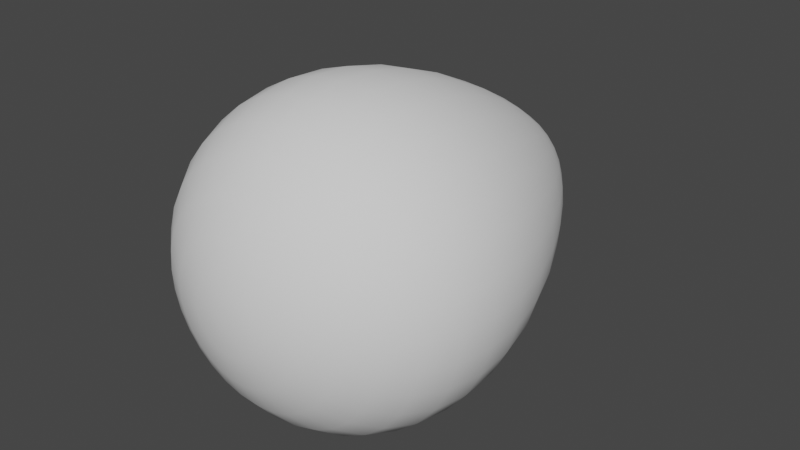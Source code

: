 # Source: Fire.blend  (saved by Blender 2.90.8; exported with 4.5.12 LTS)
import bpy
from mathutils import Matrix  # noqa: F401  (used for matrix-valued properties, if any)

bpy.ops.wm.read_factory_settings(use_empty=True)
scene = bpy.context.scene
scene.name = 'Scene'

# ---- collections
col_collection = bpy.data.collections.new('Collection'); scene.collection.children.link(col_collection)

# ---- world
world_world = bpy.data.worlds.new('World'); scene.world = world_world
world_world.use_nodes = True; world_world.node_tree.nodes.clear()
_N = world_world.node_tree.nodes; _L = world_world.node_tree.links
n0 = _N.new('ShaderNodeOutputWorld'); n0.name = 'World Output'; n0.location = (300, 300)
n1 = _N.new('ShaderNodeBackground'); n1.name = 'Background'; n1.location = (10, 300)
n1.inputs[0].default_value = (0.05088, 0.05088, 0.05088, 1.0)
_L.new(n1.outputs[0], n0.inputs[0])
n0.is_active_output = True
world_world.color = (0.05088, 0.05088, 0.05088)
world_world.use_sun_shadow = False
world_world.sun_shadow_jitter_overblur = 0.0

# ---- meshes
me_sphere = bpy.data.meshes.new('Sphere')
me_sphere.from_pydata([(-3.877e-08, 0.7376, -0.06472), (-3.692e-08, 0.6871, -0.13), (-3.386e-08, 0.6097, -0.1961), (-2.973e-08, 0.5113, -0.2623), (-2.486e-08, 0.3984, -0.326), (-1.972e-08, 0.2772, -0.3828), (-1.482e-08, 0.1534, -0.4273), (-1.054e-08, 0.03222, -0.4543), (-7.104e-09, -0.08209, -0.4602), (-1.013e-09, -0.4157, -0.2753), (0.01263, 0.7376, -0.06347), (0.02536, 0.6871, -0.1275), (0.03826, 0.6097, -0.1924), (0.05117, 0.5113, -0.2573), (0.0636, 0.3984, -0.3198), (0.07469, 0.2772, -0.3755), (0.08337, 0.1534, -0.4191), (0.08862, 0.03222, -0.4455), (0.08977, -0.08209, -0.4513), (0.08655, -0.1861, -0.4351), (0.07912, -0.2771, -0.3978), (0.06795, -0.3536, -0.3416), (0.05372, -0.4157, -0.2701), (0.03713, -0.4619, -0.1867), (0.01896, -0.4904, -0.09532), (0.02477, 0.7376, -0.05979), (0.04976, 0.6871, -0.1201), (0.07506, 0.6097, -0.1812), (0.1004, 0.5113, -0.2423), (0.1248, 0.3984, -0.3012), (0.1465, 0.2772, -0.3537), (0.1635, 0.1534, -0.3948), (0.1738, 0.03222, -0.4197), (0.1761, -0.08209, -0.4251), (0.1698, -0.1861, -0.4099), (0.1552, -0.2771, -0.3747), (0.1333, -0.3536, -0.3218), (0.1054, -0.4157, -0.2544), (0.07283, -0.4619, -0.1758), (0.03719, -0.4904, -0.08979), (0.03595, 0.7376, -0.05381), (0.07223, 0.6871, -0.1081), (0.109, 0.6097, -0.1631), (0.1457, 0.5113, -0.2181), (0.1811, 0.3984, -0.2711), (0.2127, 0.2772, -0.3183), (0.2374, 0.1534, -0.3553), (0.2524, 0.03222, -0.3777), (0.2556, -0.08209, -0.3826), (0.2465, -0.1861, -0.3689), (0.2253, -0.2771, -0.3372), (0.1935, -0.3536, -0.2896), (0.153, -0.4157, -0.2289), (0.1057, -0.4619, -0.1582), (0.05399, -0.4904, -0.08081), (0.04576, 0.7376, -0.04576), (0.09194, 0.6871, -0.09194), (0.1387, 0.6097, -0.1387), (0.1855, 0.5113, -0.1855), (0.2305, 0.3984, -0.2305), (0.2707, 0.2772, -0.2707), (0.3022, 0.1534, -0.3022), (0.3212, 0.03222, -0.3212), (0.3254, -0.08209, -0.3254), (0.3137, -0.1861, -0.3137), (0.2868, -0.2771, -0.2868), (0.2463, -0.3536, -0.2463), (0.1947, -0.4157, -0.1947), (0.1346, -0.4619, -0.1346), (0.06872, -0.4904, -0.06872), (0.05381, 0.7376, -0.03595), (0.1081, 0.6871, -0.07223), (0.1631, 0.6097, -0.109), (0.2181, 0.5113, -0.1457), (0.2711, 0.3984, -0.1811), (0.3183, 0.2772, -0.2127), (0.3553, 0.1534, -0.2374), (0.3777, 0.03222, -0.2524), (0.3826, -0.08209, -0.2556), (0.3689, -0.1861, -0.2465), (0.3372, -0.2771, -0.2253), (0.2896, -0.3536, -0.1935), (0.2289, -0.4157, -0.153), (0.1582, -0.4619, -0.1057), (0.08081, -0.4904, -0.05399), (0.05979, 0.7376, -0.02477), (0.1201, 0.6871, -0.04975), (0.1812, 0.6097, -0.07506), (0.2423, 0.5113, -0.1004), (0.3012, 0.3984, -0.1248), (0.3537, 0.2772, -0.1465), (0.3948, 0.1534, -0.1635), (0.4197, 0.03222, -0.1738), (0.4251, -0.08209, -0.1761), (0.4099, -0.1861, -0.1698), (0.3747, -0.2771, -0.1552), (0.3218, -0.3536, -0.1333), (0.2544, -0.4157, -0.1054), (0.1758, -0.4619, -0.07283), (0.08979, -0.4904, -0.03719), (0.06347, 0.7376, -0.01263), (0.1275, 0.6871, -0.02536), (0.1924, 0.6097, -0.03826), (0.2573, 0.5113, -0.05117), (0.3198, 0.3984, -0.0636), (0.3755, 0.2772, -0.07469), (0.4191, 0.1534, -0.08337), (0.4455, 0.03222, -0.08862), (0.4513, -0.08209, -0.08977), (0.4351, -0.1861, -0.08655), (0.3978, -0.2771, -0.07912), (0.3416, -0.3536, -0.06795), (0.2701, -0.4157, -0.05372), (0.1867, -0.4619, -0.03713), (0.09532, -0.4904, -0.01896), (0.06472, 0.7376, 1.697e-07), (0.13, 0.6871, 1.675e-07), (0.1961, 0.6097, 1.652e-07), (0.2623, 0.5113, 1.678e-07), (0.326, 0.3984, 1.736e-07), (0.3828, 0.2772, 1.492e-07), (0.4273, 0.1534, 2.006e-07), (0.4543, 0.03222, 1.961e-07), (0.4602, -0.08209, 2.054e-07), (0.4436, -0.1861, 1.295e-07), (0.4056, -0.2771, 1.819e-07), (0.3483, -0.3536, 1.768e-07), (0.2753, -0.4157, 1.899e-07), (0.1903, -0.4619, 1.73e-07), (0.09719, -0.4904, 1.759e-07), (0.06347, 0.7376, 0.01263), (0.1275, 0.6871, 0.02537), (0.1924, 0.6097, 0.03826), (0.2573, 0.5113, 0.05117), (0.3198, 0.3984, 0.0636), (0.3755, 0.2772, 0.07469), (0.4191, 0.1534, 0.08337), (0.4455, 0.03222, 0.08862), (0.4513, -0.08209, 0.08977), (0.4351, -0.1861, 0.08655), (0.3978, -0.2771, 0.07912), (0.3416, -0.3536, 0.06795), (0.2701, -0.4157, 0.05372), (0.1867, -0.4619, 0.03713), (0.09532, -0.4904, 0.01896), (0.05979, 0.7376, 0.02477), (0.1201, 0.6871, 0.04976), (0.1812, 0.6097, 0.07506), (0.2423, 0.5113, 0.1004), (0.3012, 0.3984, 0.1248), (0.3537, 0.2772, 0.1465), (0.3948, 0.1534, 0.1635), (0.4197, 0.03222, 0.1738), (0.4251, -0.08209, 0.1761), (0.4099, -0.1861, 0.1698), (0.3747, -0.2771, 0.1552), (0.3218, -0.3536, 0.1333), (0.2544, -0.4157, 0.1054), (0.1758, -0.4619, 0.07283), (0.08979, -0.4904, 0.03719), (0.05381, 0.7376, 0.03595), (0.1081, 0.6871, 0.07223), (0.1631, 0.6097, 0.109), (0.2181, 0.5113, 0.1457), (0.2711, 0.3984, 0.1811), (0.3183, 0.2772, 0.2127), (0.3553, 0.1534, 0.2374), (0.3777, 0.03222, 0.2524), (0.3826, -0.08209, 0.2556), (0.3689, -0.1861, 0.2465), (0.3372, -0.2771, 0.2253), (0.2896, -0.3536, 0.1935), (0.2289, -0.4157, 0.153), (0.1582, -0.4619, 0.1057), (0.08081, -0.4904, 0.05399), (0.04576, 0.7376, 0.04576), (0.09194, 0.6871, 0.09194), (0.1387, 0.6097, 0.1387), (0.1855, 0.5113, 0.1855), (0.2305, 0.3984, 0.2305), (0.2707, 0.2772, 0.2707), (0.3022, 0.1534, 0.3022), (0.3212, 0.03222, 0.3212), (0.3254, -0.08209, 0.3254), (0.3137, -0.1861, 0.3137), (0.2868, -0.2771, 0.2868), (0.2463, -0.3536, 0.2463), (0.1947, -0.4157, 0.1947), (0.1346, -0.4619, 0.1346), (0.06872, -0.4904, 0.06872), (0.03595, 0.7376, 0.05381), (0.07223, 0.6871, 0.1081), (0.109, 0.6097, 0.1631), (0.1457, 0.5113, 0.2181), (0.1811, 0.3984, 0.2711), (0.2127, 0.2772, 0.3183), (0.2374, 0.1534, 0.3553), (0.2524, 0.03222, 0.3777), (0.2556, -0.08209, 0.3826), (0.2465, -0.1861, 0.3689), (0.2253, -0.2771, 0.3372), (0.1935, -0.3536, 0.2896), (0.153, -0.4157, 0.2289), (0.1057, -0.4619, 0.1582), (0.05399, -0.4904, 0.08081), (-3.666e-10, -0.5, 1.851e-07), (0.02477, 0.7376, 0.05979), (0.04976, 0.6871, 0.1201), (0.07506, 0.6097, 0.1812), (0.1004, 0.5113, 0.2423), (0.1248, 0.3984, 0.3012), (0.1465, 0.2772, 0.3537), (0.1635, 0.1534, 0.3948), (0.1738, 0.03222, 0.4197), (0.1761, -0.08209, 0.4251), (0.1698, -0.1861, 0.4099), (0.1552, -0.2771, 0.3747), (0.1333, -0.3536, 0.3218), (0.1054, -0.4157, 0.2544), (0.07283, -0.4619, 0.1758), (0.03719, -0.4904, 0.08979), (0.01263, 0.7376, 0.06347), (0.02536, 0.6871, 0.1275), (0.03826, 0.6097, 0.1924), (0.05117, 0.5113, 0.2573), (0.0636, 0.3984, 0.3198), (0.07469, 0.2772, 0.3755), (0.08337, 0.1534, 0.4191), (0.08862, 0.03222, 0.4455), (0.08977, -0.08209, 0.4513), (0.08655, -0.1861, 0.4351), (0.07912, -0.2771, 0.3978), (0.06795, -0.3536, 0.3416), (0.05372, -0.4157, 0.2701), (0.03713, -0.4619, 0.1867), (0.01896, -0.4904, 0.09532), (-4.116e-08, 0.7376, 0.06472), (-2.292e-08, 0.6871, 0.13), (-2.457e-08, 0.6097, 0.1961), (-3.932e-08, 0.5113, 0.2623), (-5.836e-08, 0.3984, 0.326), (6.618e-09, 0.2772, 0.3828), (-5.204e-08, 0.1534, 0.4273), (-5.612e-08, 0.03222, 0.4543), (-4.719e-08, -0.08209, 0.4602), (2.596e-08, -0.1861, 0.4436), (-4.45e-08, -0.2771, 0.4056), (-1.443e-08, -0.3536, 0.3483), (-6.433e-09, -0.4157, 0.2753), (1.354e-09, -0.4619, 0.1903), (1.551e-09, -0.4904, 0.09719), (-0.01263, 0.7376, 0.06347), (-0.02536, 0.6871, 0.1275), (-0.03826, 0.6097, 0.1924), (-0.05117, 0.5113, 0.2573), (-0.0636, 0.3984, 0.3198), (-0.07469, 0.2772, 0.3755), (-0.08337, 0.1534, 0.4191), (-0.08862, 0.03222, 0.4455), (-0.08977, -0.08209, 0.4513), (-0.08655, -0.1861, 0.4351), (-0.07912, -0.2771, 0.3978), (-0.06795, -0.3536, 0.3416), (-0.05372, -0.4157, 0.2701), (-0.03713, -0.4619, 0.1867), (-0.01896, -0.4904, 0.09532), (-0.02477, 0.7376, 0.05979), (-0.04976, 0.6871, 0.1201), (-0.07506, 0.6097, 0.1812), (-0.1004, 0.5113, 0.2423), (-0.1248, 0.3984, 0.3012), (-0.1465, 0.2772, 0.3537), (-0.1635, 0.1534, 0.3948), (-0.1738, 0.03222, 0.4197), (-0.1761, -0.08209, 0.4251), (-0.1698, -0.1861, 0.4099), (-0.1552, -0.2771, 0.3747), (-0.1333, -0.3536, 0.3218), (-0.1054, -0.4157, 0.2544), (-0.07283, -0.4619, 0.1758), (-0.03719, -0.4904, 0.08979), (-0.03595, 0.7376, 0.05381), (-0.07223, 0.6871, 0.1081), (-0.109, 0.6097, 0.1631), (-0.1457, 0.5113, 0.2181), (-0.1811, 0.3984, 0.2711), (-0.2127, 0.2772, 0.3183), (-0.2374, 0.1534, 0.3553), (-0.2524, 0.03222, 0.3777), (-0.2556, -0.08209, 0.3826), (-0.2465, -0.1861, 0.3689), (-0.2253, -0.2771, 0.3372), (-0.1935, -0.3536, 0.2896), (-0.153, -0.4157, 0.2289), (-0.1057, -0.4619, 0.1582), (-0.05399, -0.4904, 0.08081), (-1.152e-07, 0.7554, 2.451e-07), (-0.04576, 0.7376, 0.04576), (-0.09194, 0.6871, 0.09194), (-0.1387, 0.6097, 0.1387), (-0.1855, 0.5113, 0.1855), (-0.2305, 0.3984, 0.2305), (-0.2707, 0.2772, 0.2707), (-0.3022, 0.1534, 0.3022), (-0.3212, 0.03222, 0.3212), (-0.3254, -0.08209, 0.3254), (-0.3137, -0.1861, 0.3137), (-0.2868, -0.2771, 0.2868), (-0.2463, -0.3536, 0.2463), (-0.1947, -0.4157, 0.1947), (-0.1346, -0.4619, 0.1346), (-0.06872, -0.4904, 0.06872), (-0.05381, 0.7376, 0.03595), (-0.1081, 0.6871, 0.07223), (-0.1631, 0.6097, 0.109), (-0.2181, 0.5113, 0.1457), (-0.2711, 0.3984, 0.1811), (-0.3183, 0.2772, 0.2127), (-0.3553, 0.1534, 0.2374), (-0.3777, 0.03222, 0.2524), (-0.3826, -0.08209, 0.2556), (-0.3689, -0.1861, 0.2465), (-0.3372, -0.2771, 0.2253), (-0.2896, -0.3536, 0.1935), (-0.2289, -0.4157, 0.153), (-0.1582, -0.4619, 0.1057), (-0.08081, -0.4904, 0.05399), (-0.05979, 0.7376, 0.02477), (-0.1201, 0.6871, 0.04976), (-0.1812, 0.6097, 0.07506), (-0.2423, 0.5113, 0.1004), (-0.3012, 0.3984, 0.1248), (-0.3537, 0.2772, 0.1465), (-0.3948, 0.1534, 0.1635), (-0.4197, 0.03222, 0.1738), (-0.4251, -0.08209, 0.1761), (-0.4099, -0.1861, 0.1698), (-0.3747, -0.2771, 0.1552), (-0.3218, -0.3536, 0.1333), (-0.2544, -0.4157, 0.1054), (-0.1758, -0.4619, 0.07283), (-0.08979, -0.4904, 0.03719), (-0.06347, 0.7376, 0.01263), (-0.1275, 0.6871, 0.02537), (-0.1924, 0.6097, 0.03826), (-0.2573, 0.5113, 0.05117), (-0.3198, 0.3984, 0.0636), (-0.3755, 0.2772, 0.07469), (-0.4191, 0.1534, 0.08337), (-0.4455, 0.03222, 0.08862), (-0.4513, -0.08209, 0.08977), (-0.4351, -0.1861, 0.08655), (-0.3978, -0.2771, 0.07912), (-0.3416, -0.3536, 0.06795), (-0.2701, -0.4157, 0.05372), (-0.1867, -0.4619, 0.03713), (-0.09532, -0.4904, 0.01896), (-0.06472, 0.7376, 1.648e-07), (-0.13, 0.6871, 1.549e-07), (-0.1961, 0.6097, 1.546e-07), (-0.2623, 0.5113, 1.181e-07), (-0.326, 0.3984, 9.764e-08), (-0.3828, 0.2772, 1.678e-07), (-0.4273, 0.1534, 7.075e-08), (-0.4543, 0.03222, 8.779e-08), (-0.4602, -0.08209, 6.562e-08), (-0.4436, -0.1861, 1.724e-07), (-0.4056, -0.2771, 8.739e-08), (-0.3483, -0.3536, 1.107e-07), (-0.2753, -0.4157, 1.493e-07), (-0.1903, -0.4619, 1.471e-07), (-0.09719, -0.4904, 1.796e-07), (-0.06347, 0.7376, -0.01263), (-0.1275, 0.6871, -0.02536), (-0.1924, 0.6097, -0.03826), (-0.2573, 0.5113, -0.05117), (-0.3198, 0.3984, -0.0636), (-0.3755, 0.2772, -0.07469), (-0.4191, 0.1534, -0.08337), (-0.4455, 0.03222, -0.08862), (-0.4513, -0.08209, -0.08977), (-0.4351, -0.1861, -0.08655), (-0.3978, -0.2771, -0.07912), (-0.3416, -0.3536, -0.06795), (-0.2701, -0.4157, -0.05372), (-0.1867, -0.4619, -0.03713), (-0.09532, -0.4904, -0.01896), (-0.05979, 0.7376, -0.02477), (-0.1201, 0.6871, -0.04975), (-0.1812, 0.6097, -0.07506), (-0.2423, 0.5113, -0.1004), (-0.3012, 0.3984, -0.1248), (-0.3537, 0.2772, -0.1465), (-0.3948, 0.1534, -0.1635), (-0.4197, 0.03222, -0.1738), (-0.4251, -0.08209, -0.1761), (-0.4099, -0.1861, -0.1698), (-0.3747, -0.2771, -0.1552), (-0.3218, -0.3536, -0.1333), (-0.2544, -0.4157, -0.1054), (-0.1758, -0.4619, -0.07283), (-0.08979, -0.4904, -0.03719), (-0.05381, 0.7376, -0.03595), (-0.1081, 0.6871, -0.07223), (-0.1631, 0.6097, -0.109), (-0.2181, 0.5113, -0.1457), (-0.2711, 0.3984, -0.1811), (-0.3183, 0.2772, -0.2127), (-0.3553, 0.1534, -0.2374), (-0.3777, 0.03222, -0.2524), (-0.3826, -0.08209, -0.2556), (-0.3689, -0.1861, -0.2465), (-0.3372, -0.2771, -0.2253), (-0.2896, -0.3536, -0.1935), (-0.2289, -0.4157, -0.153), (-0.1582, -0.4619, -0.1057), (-0.08081, -0.4904, -0.05399), (-0.04576, 0.7376, -0.04576), (-0.09194, 0.6871, -0.09194), (-0.1387, 0.6097, -0.1387), (-0.1855, 0.5113, -0.1855), (-0.2305, 0.3984, -0.2305), (-0.2707, 0.2772, -0.2707), (-0.3022, 0.1534, -0.3022), (-0.3212, 0.03222, -0.3212), (-0.3254, -0.08209, -0.3254), (-0.3137, -0.1861, -0.3137), (-0.2868, -0.2771, -0.2868), (-0.2463, -0.3536, -0.2463), (-0.1947, -0.4157, -0.1947), (-0.1346, -0.4619, -0.1346), (-0.06872, -0.4904, -0.06872), (-0.03595, 0.7376, -0.05381), (-0.07223, 0.6871, -0.1081), (-0.109, 0.6097, -0.1631), (-0.1457, 0.5113, -0.2181), (-0.1811, 0.3984, -0.2711), (-0.2127, 0.2772, -0.3183), (-0.2374, 0.1534, -0.3553), (-0.2524, 0.03222, -0.3777), (-0.2556, -0.08209, -0.3826), (-0.2465, -0.1861, -0.3689), (-0.2253, -0.2771, -0.3372), (-0.1935, -0.3536, -0.2896), (-0.153, -0.4157, -0.2289), (-0.1057, -0.4619, -0.1582), (-0.05399, -0.4904, -0.08081), (-0.02477, 0.7376, -0.05979), (-0.04976, 0.6871, -0.1201), (-0.07506, 0.6097, -0.1812), (-0.1004, 0.5113, -0.2423), (-0.1248, 0.3984, -0.3012), (-0.1465, 0.2772, -0.3537), (-0.1635, 0.1534, -0.3948), (-0.1738, 0.03222, -0.4197), (-0.1761, -0.08209, -0.4251), (-0.1698, -0.1861, -0.4099), (-0.1552, -0.2771, -0.3747), (-0.1333, -0.3536, -0.3218), (-0.1054, -0.4157, -0.2544), (-0.07283, -0.4619, -0.1758), (-0.03719, -0.4904, -0.08979), (-0.01263, 0.7376, -0.06347), (-0.02536, 0.6871, -0.1275), (-0.03826, 0.6097, -0.1924), (-0.05117, 0.5113, -0.2573), (-0.0636, 0.3984, -0.3198), (-0.07469, 0.2772, -0.3755), (-0.08337, 0.1534, -0.4191), (-0.08862, 0.03222, -0.4455), (-0.08977, -0.08209, -0.4513), (-0.08655, -0.1861, -0.4351), (-0.07912, -0.2771, -0.3978), (-0.06795, -0.3536, -0.3416), (-0.05372, -0.4157, -0.2701), (-0.03713, -0.4619, -0.1867), (-0.01896, -0.4904, -0.09532), (2.596e-08, -0.1861, -0.4436), (1.299e-07, -0.2771, -0.4056), (7.365e-08, -0.3536, -0.3483), (3.841e-08, -0.4619, -0.1903), (7.118e-09, -0.4904, -0.09719)], [], [(481, 480, 23, 24), (7, 6, 16, 17), (0, 296, 10), (205, 481, 24), (8, 7, 17, 18), (1, 0, 10, 11), (477, 8, 18, 19), (2, 1, 11, 12), (478, 477, 19, 20), (3, 2, 12, 13), (479, 478, 20, 21), (4, 3, 13, 14), (9, 479, 21, 22), (5, 4, 14, 15), (480, 9, 22, 23), (6, 5, 15, 16), (23, 22, 37, 38), (16, 15, 30, 31), (24, 23, 38, 39), (17, 16, 31, 32), (10, 296, 25), (205, 24, 39), (18, 17, 32, 33), (11, 10, 25, 26), (19, 18, 33, 34), (12, 11, 26, 27), (20, 19, 34, 35), (13, 12, 27, 28), (21, 20, 35, 36), (14, 13, 28, 29), (22, 21, 36, 37), (15, 14, 29, 30), (27, 26, 41, 42), (35, 34, 49, 50), (28, 27, 42, 43), (36, 35, 50, 51), (29, 28, 43, 44), (37, 36, 51, 52), (30, 29, 44, 45), (38, 37, 52, 53), (31, 30, 45, 46), (39, 38, 53, 54), (32, 31, 46, 47), (25, 296, 40), (205, 39, 54), (33, 32, 47, 48), (26, 25, 40, 41), (34, 33, 48, 49), (46, 45, 60, 61), (54, 53, 68, 69), (47, 46, 61, 62), (40, 296, 55), (205, 54, 69), (48, 47, 62, 63), (41, 40, 55, 56), (49, 48, 63, 64), (42, 41, 56, 57), (50, 49, 64, 65), (43, 42, 57, 58), (51, 50, 65, 66), (44, 43, 58, 59), (52, 51, 66, 67), (45, 44, 59, 60), (53, 52, 67, 68), (65, 64, 79, 80), (58, 57, 72, 73), (66, 65, 80, 81), (59, 58, 73, 74), (67, 66, 81, 82), (60, 59, 74, 75), (68, 67, 82, 83), (61, 60, 75, 76), (69, 68, 83, 84), (62, 61, 76, 77), (55, 296, 70), (205, 69, 84), (63, 62, 77, 78), (56, 55, 70, 71), (64, 63, 78, 79), (57, 56, 71, 72), (84, 83, 98, 99), (77, 76, 91, 92), (70, 296, 85), (205, 84, 99), (78, 77, 92, 93), (71, 70, 85, 86), (79, 78, 93, 94), (72, 71, 86, 87), (80, 79, 94, 95), (73, 72, 87, 88), (81, 80, 95, 96), (74, 73, 88, 89), (82, 81, 96, 97), (75, 74, 89, 90), (83, 82, 97, 98), (76, 75, 90, 91), (96, 95, 110, 111), (89, 88, 103, 104), (97, 96, 111, 112), (90, 89, 104, 105), (98, 97, 112, 113), (91, 90, 105, 106), (99, 98, 113, 114), (92, 91, 106, 107), (85, 296, 100), (205, 99, 114), (93, 92, 107, 108), (86, 85, 100, 101), (94, 93, 108, 109), (87, 86, 101, 102), (95, 94, 109, 110), (88, 87, 102, 103), (100, 296, 115), (205, 114, 129), (108, 107, 122, 123), (101, 100, 115, 116), (109, 108, 123, 124), (102, 101, 116, 117), (110, 109, 124, 125), (103, 102, 117, 118), (111, 110, 125, 126), (104, 103, 118, 119), (112, 111, 126, 127), (105, 104, 119, 120), (113, 112, 127, 128), (106, 105, 120, 121), (114, 113, 128, 129), (107, 106, 121, 122), (119, 118, 133, 134), (127, 126, 141, 142), (120, 119, 134, 135), (128, 127, 142, 143), (121, 120, 135, 136), (129, 128, 143, 144), (122, 121, 136, 137), (115, 296, 130), (205, 129, 144), (123, 122, 137, 138), (116, 115, 130, 131), (124, 123, 138, 139), (117, 116, 131, 132), (125, 124, 139, 140), (118, 117, 132, 133), (126, 125, 140, 141), (138, 137, 152, 153), (131, 130, 145, 146), (139, 138, 153, 154), (132, 131, 146, 147), (140, 139, 154, 155), (133, 132, 147, 148), (141, 140, 155, 156), (134, 133, 148, 149), (142, 141, 156, 157), (135, 134, 149, 150), (143, 142, 157, 158), (136, 135, 150, 151), (144, 143, 158, 159), (137, 136, 151, 152), (130, 296, 145), (205, 144, 159), (157, 156, 171, 172), (150, 149, 164, 165), (158, 157, 172, 173), (151, 150, 165, 166), (159, 158, 173, 174), (152, 151, 166, 167), (145, 296, 160), (205, 159, 174), (153, 152, 167, 168), (146, 145, 160, 161), (154, 153, 168, 169), (147, 146, 161, 162), (155, 154, 169, 170), (148, 147, 162, 163), (156, 155, 170, 171), (149, 148, 163, 164), (161, 160, 175, 176), (169, 168, 183, 184), (162, 161, 176, 177), (170, 169, 184, 185), (163, 162, 177, 178), (171, 170, 185, 186), (164, 163, 178, 179), (172, 171, 186, 187), (165, 164, 179, 180), (173, 172, 187, 188), (166, 165, 180, 181), (174, 173, 188, 189), (167, 166, 181, 182), (160, 296, 175), (205, 174, 189), (168, 167, 182, 183), (180, 179, 194, 195), (188, 187, 202, 203), (181, 180, 195, 196), (189, 188, 203, 204), (182, 181, 196, 197), (175, 296, 190), (205, 189, 204), (183, 182, 197, 198), (176, 175, 190, 191), (184, 183, 198, 199), (177, 176, 191, 192), (185, 184, 199, 200), (178, 177, 192, 193), (186, 185, 200, 201), (179, 178, 193, 194), (187, 186, 201, 202), (199, 198, 214, 215), (192, 191, 207, 208), (200, 199, 215, 216), (193, 192, 208, 209), (201, 200, 216, 217), (194, 193, 209, 210), (202, 201, 217, 218), (195, 194, 210, 211), (203, 202, 218, 219), (196, 195, 211, 212), (204, 203, 219, 220), (197, 196, 212, 213), (190, 296, 206), (205, 204, 220), (198, 197, 213, 214), (191, 190, 206, 207), (219, 218, 233, 234), (212, 211, 226, 227), (220, 219, 234, 235), (213, 212, 227, 228), (206, 296, 221), (205, 220, 235), (214, 213, 228, 229), (207, 206, 221, 222), (215, 214, 229, 230), (208, 207, 222, 223), (216, 215, 230, 231), (209, 208, 223, 224), (217, 216, 231, 232), (210, 209, 224, 225), (218, 217, 232, 233), (211, 210, 225, 226), (231, 230, 245, 246), (224, 223, 238, 239), (232, 231, 246, 247), (225, 224, 239, 240), (233, 232, 247, 248), (226, 225, 240, 241), (234, 233, 248, 249), (227, 226, 241, 242), (235, 234, 249, 250), (228, 227, 242, 243), (221, 296, 236), (205, 235, 250), (229, 228, 243, 244), (222, 221, 236, 237), (230, 229, 244, 245), (223, 222, 237, 238), (250, 249, 264, 265), (243, 242, 257, 258), (236, 296, 251), (205, 250, 265), (244, 243, 258, 259), (237, 236, 251, 252), (245, 244, 259, 260), (238, 237, 252, 253), (246, 245, 260, 261), (239, 238, 253, 254), (247, 246, 261, 262), (240, 239, 254, 255), (248, 247, 262, 263), (241, 240, 255, 256), (249, 248, 263, 264), (242, 241, 256, 257), (254, 253, 268, 269), (262, 261, 276, 277), (255, 254, 269, 270), (263, 262, 277, 278), (256, 255, 270, 271), (264, 263, 278, 279), (257, 256, 271, 272), (265, 264, 279, 280), (258, 257, 272, 273), (251, 296, 266), (205, 265, 280), (259, 258, 273, 274), (252, 251, 266, 267), (260, 259, 274, 275), (253, 252, 267, 268), (261, 260, 275, 276), (273, 272, 287, 288), (266, 296, 281), (205, 280, 295), (274, 273, 288, 289), (267, 266, 281, 282), (275, 274, 289, 290), (268, 267, 282, 283), (276, 275, 290, 291), (269, 268, 283, 284), (277, 276, 291, 292), (270, 269, 284, 285), (278, 277, 292, 293), (271, 270, 285, 286), (279, 278, 293, 294), (272, 271, 286, 287), (280, 279, 294, 295), (292, 291, 307, 308), (285, 284, 300, 301), (293, 292, 308, 309), (286, 285, 301, 302), (294, 293, 309, 310), (287, 286, 302, 303), (295, 294, 310, 311), (288, 287, 303, 304), (281, 296, 297), (205, 295, 311), (289, 288, 304, 305), (282, 281, 297, 298), (290, 289, 305, 306), (283, 282, 298, 299), (291, 290, 306, 307), (284, 283, 299, 300), (297, 296, 312), (205, 311, 326), (305, 304, 319, 320), (298, 297, 312, 313), (306, 305, 320, 321), (299, 298, 313, 314), (307, 306, 321, 322), (300, 299, 314, 315), (308, 307, 322, 323), (301, 300, 315, 316), (309, 308, 323, 324), (302, 301, 316, 317), (310, 309, 324, 325), (303, 302, 317, 318), (311, 310, 325, 326), (304, 303, 318, 319), (316, 315, 330, 331), (324, 323, 338, 339), (317, 316, 331, 332), (325, 324, 339, 340), (318, 317, 332, 333), (326, 325, 340, 341), (319, 318, 333, 334), (312, 296, 327), (205, 326, 341), (320, 319, 334, 335), (313, 312, 327, 328), (321, 320, 335, 336), (314, 313, 328, 329), (322, 321, 336, 337), (315, 314, 329, 330), (323, 322, 337, 338), (335, 334, 349, 350), (328, 327, 342, 343), (336, 335, 350, 351), (329, 328, 343, 344), (337, 336, 351, 352), (330, 329, 344, 345), (338, 337, 352, 353), (331, 330, 345, 346), (339, 338, 353, 354), (332, 331, 346, 347), (340, 339, 354, 355), (333, 332, 347, 348), (341, 340, 355, 356), (334, 333, 348, 349), (327, 296, 342), (205, 341, 356), (354, 353, 368, 369), (347, 346, 361, 362), (355, 354, 369, 370), (348, 347, 362, 363), (356, 355, 370, 371), (349, 348, 363, 364), (342, 296, 357), (205, 356, 371), (350, 349, 364, 365), (343, 342, 357, 358), (351, 350, 365, 366), (344, 343, 358, 359), (352, 351, 366, 367), (345, 344, 359, 360), (353, 352, 367, 368), (346, 345, 360, 361), (366, 365, 380, 381), (359, 358, 373, 374), (367, 366, 381, 382), (360, 359, 374, 375), (368, 367, 382, 383), (361, 360, 375, 376), (369, 368, 383, 384), (362, 361, 376, 377), (370, 369, 384, 385), (363, 362, 377, 378), (371, 370, 385, 386), (364, 363, 378, 379), (357, 296, 372), (205, 371, 386), (365, 364, 379, 380), (358, 357, 372, 373), (385, 384, 399, 400), (378, 377, 392, 393), (386, 385, 400, 401), (379, 378, 393, 394), (372, 296, 387), (205, 386, 401), (380, 379, 394, 395), (373, 372, 387, 388), (381, 380, 395, 396), (374, 373, 388, 389), (382, 381, 396, 397), (375, 374, 389, 390), (383, 382, 397, 398), (376, 375, 390, 391), (384, 383, 398, 399), (377, 376, 391, 392), (389, 388, 403, 404), (397, 396, 411, 412), (390, 389, 404, 405), (398, 397, 412, 413), (391, 390, 405, 406), (399, 398, 413, 414), (392, 391, 406, 407), (400, 399, 414, 415), (393, 392, 407, 408), (401, 400, 415, 416), (394, 393, 408, 409), (387, 296, 402), (205, 401, 416), (395, 394, 409, 410), (388, 387, 402, 403), (396, 395, 410, 411), (408, 407, 422, 423), (416, 415, 430, 431), (409, 408, 423, 424), (402, 296, 417), (205, 416, 431), (410, 409, 424, 425), (403, 402, 417, 418), (411, 410, 425, 426), (404, 403, 418, 419), (412, 411, 426, 427), (405, 404, 419, 420), (413, 412, 427, 428), (406, 405, 420, 421), (414, 413, 428, 429), (407, 406, 421, 422), (415, 414, 429, 430), (427, 426, 441, 442), (420, 419, 434, 435), (428, 427, 442, 443), (421, 420, 435, 436), (429, 428, 443, 444), (422, 421, 436, 437), (430, 429, 444, 445), (423, 422, 437, 438), (431, 430, 445, 446), (424, 423, 438, 439), (417, 296, 432), (205, 431, 446), (425, 424, 439, 440), (418, 417, 432, 433), (426, 425, 440, 441), (419, 418, 433, 434), (446, 445, 460, 461), (439, 438, 453, 454), (432, 296, 447), (205, 446, 461), (440, 439, 454, 455), (433, 432, 447, 448), (441, 440, 455, 456), (434, 433, 448, 449), (442, 441, 456, 457), (435, 434, 449, 450), (443, 442, 457, 458), (436, 435, 450, 451), (444, 443, 458, 459), (437, 436, 451, 452), (445, 444, 459, 460), (438, 437, 452, 453), (450, 449, 464, 465), (458, 457, 472, 473), (451, 450, 465, 466), (459, 458, 473, 474), (452, 451, 466, 467), (460, 459, 474, 475), (453, 452, 467, 468), (461, 460, 475, 476), (454, 453, 468, 469), (447, 296, 462), (205, 461, 476), (455, 454, 469, 470), (448, 447, 462, 463), (456, 455, 470, 471), (449, 448, 463, 464), (457, 456, 471, 472), (469, 468, 6, 7), (462, 296, 0), (205, 476, 481), (470, 469, 7, 8), (463, 462, 0, 1), (471, 470, 8, 477), (464, 463, 1, 2), (472, 471, 477, 478), (465, 464, 2, 3), (473, 472, 478, 479), (466, 465, 3, 4), (474, 473, 479, 9), (467, 466, 4, 5), (475, 474, 9, 480), (468, 467, 5, 6), (476, 475, 480, 481)])
me_sphere.polygons.foreach_set('use_smooth', [True] * 512)
_uv = me_sphere.uv_layers.new(name='UVMap')
_uv.uv.foreach_set('vector', [0.5, 0.0625, 0.5, 0.125, 0.5625, 0.125, 0.5625, 0.0625, 0.5, 0.5, 0.5, 0.5625, 0.5625, 0.5625, 0.5625, 0.5, 0.5, 0.9375, 0.5312, 1.0, 0.5625, 0.9375, 0.5313, 0.0, 0.5, 0.0625, 0.5625, 0.0625, 0.5, 0.4375, 0.5, 0.5, 0.5625, 0.5, 0.5625, 0.4375, 0.5, 0.875, 0.5, 0.9375, 0.5625, 0.9375, 0.5625, 0.875, 0.5, 0.375, 0.5, 0.4375, 0.5625, 0.4375, 0.5625, 0.375, 0.5, 0.8125, 0.5, 0.875, 0.5625, 0.875, 0.5625, 0.8125, 0.5, 0.3125, 0.5, 0.375, 0.5625, 0.375, 0.5625, 0.3125, 0.5, 0.75, 0.5, 0.8125, 0.5625, 0.8125, 0.5625, 0.75, 0.5, 0.25, 0.5, 0.3125, 0.5625, 0.3125, 0.5625, 0.25, 0.5, 0.6875, 0.5, 0.75, 0.5625, 0.75, 0.5625, 0.6875, 0.5, 0.1875, 0.5, 0.25, 0.5625, 0.25, 0.5625, 0.1875, 0.5, 0.625, 0.5, 0.6875, 0.5625, 0.6875, 0.5625, 0.625, 0.5, 0.125, 0.5, 0.1875, 0.5625, 0.1875, 0.5625, 0.125, 0.5, 0.5625, 0.5, 0.625, 0.5625, 0.625, 0.5625, 0.5625, 0.5625, 0.125, 0.5625, 0.1875, 0.625, 0.1875, 0.625, 0.125, 0.5625, 0.5625, 0.5625, 0.625, 0.625, 0.625, 0.625, 0.5625, 0.5625, 0.0625, 0.5625, 0.125, 0.625, 0.125, 0.625, 0.0625, 0.5625, 0.5, 0.5625, 0.5625, 0.625, 0.5625, 0.625, 0.5, 0.5625, 0.9375, 0.5938, 1.0, 0.625, 0.9375, 0.5938, 0.0, 0.5625, 0.0625, 0.625, 0.0625, 0.5625, 0.4375, 0.5625, 0.5, 0.625, 0.5, 0.625, 0.4375, 0.5625, 0.875, 0.5625, 0.9375, 0.625, 0.9375, 0.625, 0.875, 0.5625, 0.375, 0.5625, 0.4375, 0.625, 0.4375, 0.625, 0.375, 0.5625, 0.8125, 0.5625, 0.875, 0.625, 0.875, 0.625, 0.8125, 0.5625, 0.3125, 0.5625, 0.375, 0.625, 0.375, 0.625, 0.3125, 0.5625, 0.75, 0.5625, 0.8125, 0.625, 0.8125, 0.625, 0.75, 0.5625, 0.25, 0.5625, 0.3125, 0.625, 0.3125, 0.625, 0.25, 0.5625, 0.6875, 0.5625, 0.75, 0.625, 0.75, 0.625, 0.6875, 0.5625, 0.1875, 0.5625, 0.25, 0.625, 0.25, 0.625, 0.1875, 0.5625, 0.625, 0.5625, 0.6875, 0.625, 0.6875, 0.625, 0.625, 0.625, 0.8125, 0.625, 0.875, 0.6875, 0.875, 0.6875, 0.8125, 0.625, 0.3125, 0.625, 0.375, 0.6875, 0.375, 0.6875, 0.3125, 0.625, 0.75, 0.625, 0.8125, 0.6875, 0.8125, 0.6875, 0.75, 0.625, 0.25, 0.625, 0.3125, 0.6875, 0.3125, 0.6875, 0.25, 0.625, 0.6875, 0.625, 0.75, 0.6875, 0.75, 0.6875, 0.6875, 0.625, 0.1875, 0.625, 0.25, 0.6875, 0.25, 0.6875, 0.1875, 0.625, 0.625, 0.625, 0.6875, 0.6875, 0.6875, 0.6875, 0.625, 0.625, 0.125, 0.625, 0.1875, 0.6875, 0.1875, 0.6875, 0.125, 0.625, 0.5625, 0.625, 0.625, 0.6875, 0.625, 0.6875, 0.5625, 0.625, 0.0625, 0.625, 0.125, 0.6875, 0.125, 0.6875, 0.0625, 0.625, 0.5, 0.625, 0.5625, 0.6875, 0.5625, 0.6875, 0.5, 0.625, 0.9375, 0.6563, 1.0, 0.6875, 0.9375, 0.6563, 0.0, 0.625, 0.0625, 0.6875, 0.0625, 0.625, 0.4375, 0.625, 0.5, 0.6875, 0.5, 0.6875, 0.4375, 0.625, 0.875, 0.625, 0.9375, 0.6875, 0.9375, 0.6875, 0.875, 0.625, 0.375, 0.625, 0.4375, 0.6875, 0.4375, 0.6875, 0.375, 0.6875, 0.5625, 0.6875, 0.625, 0.75, 0.625, 0.75, 0.5625, 0.6875, 0.0625, 0.6875, 0.125, 0.75, 0.125, 0.75, 0.0625, 0.6875, 0.5, 0.6875, 0.5625, 0.75, 0.5625, 0.75, 0.5, 0.6875, 0.9375, 0.7188, 1.0, 0.75, 0.9375, 0.7188, 0.0, 0.6875, 0.0625, 0.75, 0.0625, 0.6875, 0.4375, 0.6875, 0.5, 0.75, 0.5, 0.75, 0.4375, 0.6875, 0.875, 0.6875, 0.9375, 0.75, 0.9375, 0.75, 0.875, 0.6875, 0.375, 0.6875, 0.4375, 0.75, 0.4375, 0.75, 0.375, 0.6875, 0.8125, 0.6875, 0.875, 0.75, 0.875, 0.75, 0.8125, 0.6875, 0.3125, 0.6875, 0.375, 0.75, 0.375, 0.75, 0.3125, 0.6875, 0.75, 0.6875, 0.8125, 0.75, 0.8125, 0.75, 0.75, 0.6875, 0.25, 0.6875, 0.3125, 0.75, 0.3125, 0.75, 0.25, 0.6875, 0.6875, 0.6875, 0.75, 0.75, 0.75, 0.75, 0.6875, 0.6875, 0.1875, 0.6875, 0.25, 0.75, 0.25, 0.75, 0.1875, 0.6875, 0.625, 0.6875, 0.6875, 0.75, 0.6875, 0.75, 0.625, 0.6875, 0.125, 0.6875, 0.1875, 0.75, 0.1875, 0.75, 0.125, 0.75, 0.3125, 0.75, 0.375, 0.8125, 0.375, 0.8125, 0.3125, 0.75, 0.75, 0.75, 0.8125, 0.8125, 0.8125, 0.8125, 0.75, 0.75, 0.25, 0.75, 0.3125, 0.8125, 0.3125, 0.8125, 0.25, 0.75, 0.6875, 0.75, 0.75, 0.8125, 0.75, 0.8125, 0.6875, 0.75, 0.1875, 0.75, 0.25, 0.8125, 0.25, 0.8125, 0.1875, 0.75, 0.625, 0.75, 0.6875, 0.8125, 0.6875, 0.8125, 0.625, 0.75, 0.125, 0.75, 0.1875, 0.8125, 0.1875, 0.8125, 0.125, 0.75, 0.5625, 0.75, 0.625, 0.8125, 0.625, 0.8125, 0.5625, 0.75, 0.0625, 0.75, 0.125, 0.8125, 0.125, 0.8125, 0.0625, 0.75, 0.5, 0.75, 0.5625, 0.8125, 0.5625, 0.8125, 0.5, 0.75, 0.9375, 0.7813, 1.0, 0.8125, 0.9375, 0.7813, 0.0, 0.75, 0.0625, 0.8125, 0.0625, 0.75, 0.4375, 0.75, 0.5, 0.8125, 0.5, 0.8125, 0.4375, 0.75, 0.875, 0.75, 0.9375, 0.8125, 0.9375, 0.8125, 0.875, 0.75, 0.375, 0.75, 0.4375, 0.8125, 0.4375, 0.8125, 0.375, 0.75, 0.8125, 0.75, 0.875, 0.8125, 0.875, 0.8125, 0.8125, 0.8125, 0.0625, 0.8125, 0.125, 0.875, 0.125, 0.875, 0.0625, 0.8125, 0.5, 0.8125, 0.5625, 0.875, 0.5625, 0.875, 0.5, 0.8125, 0.9375, 0.8438, 1.0, 0.875, 0.9375, 0.8438, 0.0, 0.8125, 0.0625, 0.875, 0.0625, 0.8125, 0.4375, 0.8125, 0.5, 0.875, 0.5, 0.875, 0.4375, 0.8125, 0.875, 0.8125, 0.9375, 0.875, 0.9375, 0.875, 0.875, 0.8125, 0.375, 0.8125, 0.4375, 0.875, 0.4375, 0.875, 0.375, 0.8125, 0.8125, 0.8125, 0.875, 0.875, 0.875, 0.875, 0.8125, 0.8125, 0.3125, 0.8125, 0.375, 0.875, 0.375, 0.875, 0.3125, 0.8125, 0.75, 0.8125, 0.8125, 0.875, 0.8125, 0.875, 0.75, 0.8125, 0.25, 0.8125, 0.3125, 0.875, 0.3125, 0.875, 0.25, 0.8125, 0.6875, 0.8125, 0.75, 0.875, 0.75, 0.875, 0.6875, 0.8125, 0.1875, 0.8125, 0.25, 0.875, 0.25, 0.875, 0.1875, 0.8125, 0.625, 0.8125, 0.6875, 0.875, 0.6875, 0.875, 0.625, 0.8125, 0.125, 0.8125, 0.1875, 0.875, 0.1875, 0.875, 0.125, 0.8125, 0.5625, 0.8125, 0.625, 0.875, 0.625, 0.875, 0.5625, 0.875, 0.25, 0.875, 0.3125, 0.9375, 0.3125, 0.9375, 0.25, 0.875, 0.6875, 0.875, 0.75, 0.9375, 0.75, 0.9375, 0.6875, 0.875, 0.1875, 0.875, 0.25, 0.9375, 0.25, 0.9375, 0.1875, 0.875, 0.625, 0.875, 0.6875, 0.9375, 0.6875, 0.9375, 0.625, 0.875, 0.125, 0.875, 0.1875, 0.9375, 0.1875, 0.9375, 0.125, 0.875, 0.5625, 0.875, 0.625, 0.9375, 0.625, 0.9375, 0.5625, 0.875, 0.0625, 0.875, 0.125, 0.9375, 0.125, 0.9375, 0.0625, 0.875, 0.5, 0.875, 0.5625, 0.9375, 0.5625, 0.9375, 0.5, 0.875, 0.9375, 0.9063, 1.0, 0.9375, 0.9375, 0.9063, 0.0, 0.875, 0.0625, 0.9375, 0.0625, 0.875, 0.4375, 0.875, 0.5, 0.9375, 0.5, 0.9375, 0.4375, 0.875, 0.875, 0.875, 0.9375, 0.9375, 0.9375, 0.9375, 0.875, 0.875, 0.375, 0.875, 0.4375, 0.9375, 0.4375, 0.9375, 0.375, 0.875, 0.8125, 0.875, 0.875, 0.9375, 0.875, 0.9375, 0.8125, 0.875, 0.3125, 0.875, 0.375, 0.9375, 0.375, 0.9375, 0.3125, 0.875, 0.75, 0.875, 0.8125, 0.9375, 0.8125, 0.9375, 0.75, 0.9375, 0.9375, 0.9688, 1.0, 1.0, 0.9375, 0.9688, 0.0, 0.9375, 0.0625, 1.0, 0.0625, 0.9375, 0.4375, 0.9375, 0.5, 1.0, 0.5, 1.0, 0.4375, 0.9375, 0.875, 0.9375, 0.9375, 1.0, 0.9375, 1.0, 0.875, 0.9375, 0.375, 0.9375, 0.4375, 1.0, 0.4375, 1.0, 0.375, 0.9375, 0.8125, 0.9375, 0.875, 1.0, 0.875, 1.0, 0.8125, 0.9375, 0.3125, 0.9375, 0.375, 1.0, 0.375, 1.0, 0.3125, 0.9375, 0.75, 0.9375, 0.8125, 1.0, 0.8125, 1.0, 0.75, 0.9375, 0.25, 0.9375, 0.3125, 1.0, 0.3125, 1.0, 0.25, 0.9375, 0.6875, 0.9375, 0.75, 1.0, 0.75, 1.0, 0.6875, 0.9375, 0.1875, 0.9375, 0.25, 1.0, 0.25, 1.0, 0.1875, 0.9375, 0.625, 0.9375, 0.6875, 1.0, 0.6875, 1.0, 0.625, 0.9375, 0.125, 0.9375, 0.1875, 1.0, 0.1875, 1.0, 0.125, 0.9375, 0.5625, 0.9375, 0.625, 1.0, 0.625, 1.0, 0.5625, 0.9375, 0.0625, 0.9375, 0.125, 1.0, 0.125, 1.0, 0.0625, 0.9375, 0.5, 0.9375, 0.5625, 1.0, 0.5625, 1.0, 0.5, 1.0, 0.6875, 1.0, 0.75, 0.9375, 0.75, 0.9375, 0.6875, 1.0, 0.1875, 1.0, 0.25, 0.9375, 0.25, 0.9375, 0.1875, 1.0, 0.625, 1.0, 0.6875, 0.9375, 0.6875, 0.9375, 0.625, 1.0, 0.125, 1.0, 0.1875, 0.9375, 0.1875, 0.9375, 0.125, 1.0, 0.5625, 1.0, 0.625, 0.9375, 0.625, 0.9375, 0.5625, 1.0, 0.0625, 1.0, 0.125, 0.9375, 0.125, 0.9375, 0.0625, 1.0, 0.5, 1.0, 0.5625, 0.9375, 0.5625, 0.9375, 0.5, 1.0, 0.9375, 0.9687, 1.0, 0.9375, 0.9375, 0.9687, 0.0, 1.0, 0.0625, 0.9375, 0.0625, 1.0, 0.4375, 1.0, 0.5, 0.9375, 0.5, 0.9375, 0.4375, 1.0, 0.875, 1.0, 0.9375, 0.9375, 0.9375, 0.9375, 0.875, 1.0, 0.375, 1.0, 0.4375, 0.9375, 0.4375, 0.9375, 0.375, 1.0, 0.8125, 1.0, 0.875, 0.9375, 0.875, 0.9375, 0.8125, 1.0, 0.3125, 1.0, 0.375, 0.9375, 0.375, 0.9375, 0.3125, 1.0, 0.75, 1.0, 0.8125, 0.9375, 0.8125, 0.9375, 0.75, 1.0, 0.25, 1.0, 0.3125, 0.9375, 0.3125, 0.9375, 0.25, 0.9375, 0.4375, 0.9375, 0.5, 0.875, 0.5, 0.875, 0.4375, 0.9375, 0.875, 0.9375, 0.9375, 0.875, 0.9375, 0.875, 0.875, 0.9375, 0.375, 0.9375, 0.4375, 0.875, 0.4375, 0.875, 0.375, 0.9375, 0.8125, 0.9375, 0.875, 0.875, 0.875, 0.875, 0.8125, 0.9375, 0.3125, 0.9375, 0.375, 0.875, 0.375, 0.875, 0.3125, 0.9375, 0.75, 0.9375, 0.8125, 0.875, 0.8125, 0.875, 0.75, 0.9375, 0.25, 0.9375, 0.3125, 0.875, 0.3125, 0.875, 0.25, 0.9375, 0.6875, 0.9375, 0.75, 0.875, 0.75, 0.875, 0.6875, 0.9375, 0.1875, 0.9375, 0.25, 0.875, 0.25, 0.875, 0.1875, 0.9375, 0.625, 0.9375, 0.6875, 0.875, 0.6875, 0.875, 0.625, 0.9375, 0.125, 0.9375, 0.1875, 0.875, 0.1875, 0.875, 0.125, 0.9375, 0.5625, 0.9375, 0.625, 0.875, 0.625, 0.875, 0.5625, 0.9375, 0.0625, 0.9375, 0.125, 0.875, 0.125, 0.875, 0.0625, 0.9375, 0.5, 0.9375, 0.5625, 0.875, 0.5625, 0.875, 0.5, 0.9375, 0.9375, 0.9062, 1.0, 0.875, 0.9375, 0.9062, 0.0, 0.9375, 0.0625, 0.875, 0.0625, 0.875, 0.1875, 0.875, 0.25, 0.8125, 0.25, 0.8125, 0.1875, 0.875, 0.625, 0.875, 0.6875, 0.8125, 0.6875, 0.8125, 0.625, 0.875, 0.125, 0.875, 0.1875, 0.8125, 0.1875, 0.8125, 0.125, 0.875, 0.5625, 0.875, 0.625, 0.8125, 0.625, 0.8125, 0.5625, 0.875, 0.0625, 0.875, 0.125, 0.8125, 0.125, 0.8125, 0.0625, 0.875, 0.5, 0.875, 0.5625, 0.8125, 0.5625, 0.8125, 0.5, 0.875, 0.9375, 0.8437, 1.0, 0.8125, 0.9375, 0.8437, 0.0, 0.875, 0.0625, 0.8125, 0.0625, 0.875, 0.4375, 0.875, 0.5, 0.8125, 0.5, 0.8125, 0.4375, 0.875, 0.875, 0.875, 0.9375, 0.8125, 0.9375, 0.8125, 0.875, 0.875, 0.375, 0.875, 0.4375, 0.8125, 0.4375, 0.8125, 0.375, 0.875, 0.8125, 0.875, 0.875, 0.8125, 0.875, 0.8125, 0.8125, 0.875, 0.3125, 0.875, 0.375, 0.8125, 0.375, 0.8125, 0.3125, 0.875, 0.75, 0.875, 0.8125, 0.8125, 0.8125, 0.8125, 0.75, 0.875, 0.25, 0.875, 0.3125, 0.8125, 0.3125, 0.8125, 0.25, 0.875, 0.6875, 0.875, 0.75, 0.8125, 0.75, 0.8125, 0.6875, 0.8125, 0.875, 0.8125, 0.9375, 0.75, 0.9375, 0.75, 0.875, 0.8125, 0.375, 0.8125, 0.4375, 0.75, 0.4375, 0.75, 0.375, 0.8125, 0.8125, 0.8125, 0.875, 0.75, 0.875, 0.75, 0.8125, 0.8125, 0.3125, 0.8125, 0.375, 0.75, 0.375, 0.75, 0.3125, 0.8125, 0.75, 0.8125, 0.8125, 0.75, 0.8125, 0.75, 0.75, 0.8125, 0.25, 0.8125, 0.3125, 0.75, 0.3125, 0.75, 0.25, 0.8125, 0.6875, 0.8125, 0.75, 0.75, 0.75, 0.75, 0.6875, 0.8125, 0.1875, 0.8125, 0.25, 0.75, 0.25, 0.75, 0.1875, 0.8125, 0.625, 0.8125, 0.6875, 0.75, 0.6875, 0.75, 0.625, 0.8125, 0.125, 0.8125, 0.1875, 0.75, 0.1875, 0.75, 0.125, 0.8125, 0.5625, 0.8125, 0.625, 0.75, 0.625, 0.75, 0.5625, 0.8125, 0.0625, 0.8125, 0.125, 0.75, 0.125, 0.75, 0.0625, 0.8125, 0.5, 0.8125, 0.5625, 0.75, 0.5625, 0.75, 0.5, 0.8125, 0.9375, 0.7812, 1.0, 0.75, 0.9375, 0.7812, 0.0, 0.8125, 0.0625, 0.75, 0.0625, 0.8125, 0.4375, 0.8125, 0.5, 0.75, 0.5, 0.75, 0.4375, 0.75, 0.625, 0.75, 0.6875, 0.6875, 0.6875, 0.6875, 0.625, 0.75, 0.125, 0.75, 0.1875, 0.6875, 0.1875, 0.6875, 0.125, 0.75, 0.5625, 0.75, 0.625, 0.6875, 0.625, 0.6875, 0.5625, 0.75, 0.0625, 0.75, 0.125, 0.6875, 0.125, 0.6875, 0.0625, 0.75, 0.5, 0.75, 0.5625, 0.6875, 0.5625, 0.6875, 0.5, 0.75, 0.9375, 0.7187, 1.0, 0.6875, 0.9375, 0.7187, 0.0, 0.75, 0.0625, 0.6875, 0.0625, 0.75, 0.4375, 0.75, 0.5, 0.6875, 0.5, 0.6875, 0.4375, 0.75, 0.875, 0.75, 0.9375, 0.6875, 0.9375, 0.6875, 0.875, 0.75, 0.375, 0.75, 0.4375, 0.6875, 0.4375, 0.6875, 0.375, 0.75, 0.8125, 0.75, 0.875, 0.6875, 0.875, 0.6875, 0.8125, 0.75, 0.3125, 0.75, 0.375, 0.6875, 0.375, 0.6875, 0.3125, 0.75, 0.75, 0.75, 0.8125, 0.6875, 0.8125, 0.6875, 0.75, 0.75, 0.25, 0.75, 0.3125, 0.6875, 0.3125, 0.6875, 0.25, 0.75, 0.6875, 0.75, 0.75, 0.6875, 0.75, 0.6875, 0.6875, 0.75, 0.1875, 0.75, 0.25, 0.6875, 0.25, 0.6875, 0.1875, 0.6875, 0.375, 0.6875, 0.4375, 0.625, 0.4375, 0.625, 0.375, 0.6875, 0.8125, 0.6875, 0.875, 0.625, 0.875, 0.625, 0.8125, 0.6875, 0.3125, 0.6875, 0.375, 0.625, 0.375, 0.625, 0.3125, 0.6875, 0.75, 0.6875, 0.8125, 0.625, 0.8125, 0.625, 0.75, 0.6875, 0.25, 0.6875, 0.3125, 0.625, 0.3125, 0.625, 0.25, 0.6875, 0.6875, 0.6875, 0.75, 0.625, 0.75, 0.625, 0.6875, 0.6875, 0.1875, 0.6875, 0.25, 0.625, 0.25, 0.625, 0.1875, 0.6875, 0.625, 0.6875, 0.6875, 0.625, 0.6875, 0.625, 0.625, 0.6875, 0.125, 0.6875, 0.1875, 0.625, 0.1875, 0.625, 0.125, 0.6875, 0.5625, 0.6875, 0.625, 0.625, 0.625, 0.625, 0.5625, 0.6875, 0.0625, 0.6875, 0.125, 0.625, 0.125, 0.625, 0.0625, 0.6875, 0.5, 0.6875, 0.5625, 0.625, 0.5625, 0.625, 0.5, 0.6875, 0.9375, 0.6562, 1.0, 0.625, 0.9375, 0.6562, 0.0, 0.6875, 0.0625, 0.625, 0.0625, 0.6875, 0.4375, 0.6875, 0.5, 0.625, 0.5, 0.625, 0.4375, 0.6875, 0.875, 0.6875, 0.9375, 0.625, 0.9375, 0.625, 0.875, 0.625, 0.125, 0.625, 0.1875, 0.5625, 0.1875, 0.5625, 0.125, 0.625, 0.5625, 0.625, 0.625, 0.5625, 0.625, 0.5625, 0.5625, 0.625, 0.0625, 0.625, 0.125, 0.5625, 0.125, 0.5625, 0.0625, 0.625, 0.5, 0.625, 0.5625, 0.5625, 0.5625, 0.5625, 0.5, 0.625, 0.9375, 0.5937, 1.0, 0.5625, 0.9375, 0.5937, 0.0, 0.625, 0.0625, 0.5625, 0.0625, 0.625, 0.4375, 0.625, 0.5, 0.5625, 0.5, 0.5625, 0.4375, 0.625, 0.875, 0.625, 0.9375, 0.5625, 0.9375, 0.5625, 0.875, 0.625, 0.375, 0.625, 0.4375, 0.5625, 0.4375, 0.5625, 0.375, 0.625, 0.8125, 0.625, 0.875, 0.5625, 0.875, 0.5625, 0.8125, 0.625, 0.3125, 0.625, 0.375, 0.5625, 0.375, 0.5625, 0.3125, 0.625, 0.75, 0.625, 0.8125, 0.5625, 0.8125, 0.5625, 0.75, 0.625, 0.25, 0.625, 0.3125, 0.5625, 0.3125, 0.5625, 0.25, 0.625, 0.6875, 0.625, 0.75, 0.5625, 0.75, 0.5625, 0.6875, 0.625, 0.1875, 0.625, 0.25, 0.5625, 0.25, 0.5625, 0.1875, 0.625, 0.625, 0.625, 0.6875, 0.5625, 0.6875, 0.5625, 0.625, 0.5625, 0.3125, 0.5625, 0.375, 0.5, 0.375, 0.5, 0.3125, 0.5625, 0.75, 0.5625, 0.8125, 0.5, 0.8125, 0.5, 0.75, 0.5625, 0.25, 0.5625, 0.3125, 0.5, 0.3125, 0.5, 0.25, 0.5625, 0.6875, 0.5625, 0.75, 0.5, 0.75, 0.5, 0.6875, 0.5625, 0.1875, 0.5625, 0.25, 0.5, 0.25, 0.5, 0.1875, 0.5625, 0.625, 0.5625, 0.6875, 0.5, 0.6875, 0.5, 0.625, 0.5625, 0.125, 0.5625, 0.1875, 0.5, 0.1875, 0.5, 0.125, 0.5625, 0.5625, 0.5625, 0.625, 0.5, 0.625, 0.5, 0.5625, 0.5625, 0.0625, 0.5625, 0.125, 0.5, 0.125, 0.5, 0.0625, 0.5625, 0.5, 0.5625, 0.5625, 0.5, 0.5625, 0.5, 0.5, 0.5625, 0.9375, 0.5312, 1.0, 0.5, 0.9375, 0.5312, 0.0, 0.5625, 0.0625, 0.5, 0.0625, 0.5625, 0.4375, 0.5625, 0.5, 0.5, 0.5, 0.5, 0.4375, 0.5625, 0.875, 0.5625, 0.9375, 0.5, 0.9375, 0.5, 0.875, 0.5625, 0.375, 0.5625, 0.4375, 0.5, 0.4375, 0.5, 0.375, 0.5625, 0.8125, 0.5625, 0.875, 0.5, 0.875, 0.5, 0.8125, 0.5, 0.0625, 0.5, 0.125, 0.4375, 0.125, 0.4375, 0.0625, 0.5, 0.5, 0.5, 0.5625, 0.4375, 0.5625, 0.4375, 0.5, 0.5, 0.9375, 0.4687, 1.0, 0.4375, 0.9375, 0.4688, 0.0, 0.5, 0.0625, 0.4375, 0.0625, 0.5, 0.4375, 0.5, 0.5, 0.4375, 0.5, 0.4375, 0.4375, 0.5, 0.875, 0.5, 0.9375, 0.4375, 0.9375, 0.4375, 0.875, 0.5, 0.375, 0.5, 0.4375, 0.4375, 0.4375, 0.4375, 0.375, 0.5, 0.8125, 0.5, 0.875, 0.4375, 0.875, 0.4375, 0.8125, 0.5, 0.3125, 0.5, 0.375, 0.4375, 0.375, 0.4375, 0.3125, 0.5, 0.75, 0.5, 0.8125, 0.4375, 0.8125, 0.4375, 0.75, 0.5, 0.25, 0.5, 0.3125, 0.4375, 0.3125, 0.4375, 0.25, 0.5, 0.6875, 0.5, 0.75, 0.4375, 0.75, 0.4375, 0.6875, 0.5, 0.1875, 0.5, 0.25, 0.4375, 0.25, 0.4375, 0.1875, 0.5, 0.625, 0.5, 0.6875, 0.4375, 0.6875, 0.4375, 0.625, 0.5, 0.125, 0.5, 0.1875, 0.4375, 0.1875, 0.4375, 0.125, 0.5, 0.5625, 0.5, 0.625, 0.4375, 0.625, 0.4375, 0.5625, 0.4375, 0.75, 0.4375, 0.8125, 0.375, 0.8125, 0.375, 0.75, 0.4375, 0.25, 0.4375, 0.3125, 0.375, 0.3125, 0.375, 0.25, 0.4375, 0.6875, 0.4375, 0.75, 0.375, 0.75, 0.375, 0.6875, 0.4375, 0.1875, 0.4375, 0.25, 0.375, 0.25, 0.375, 0.1875, 0.4375, 0.625, 0.4375, 0.6875, 0.375, 0.6875, 0.375, 0.625, 0.4375, 0.125, 0.4375, 0.1875, 0.375, 0.1875, 0.375, 0.125, 0.4375, 0.5625, 0.4375, 0.625, 0.375, 0.625, 0.375, 0.5625, 0.4375, 0.0625, 0.4375, 0.125, 0.375, 0.125, 0.375, 0.0625, 0.4375, 0.5, 0.4375, 0.5625, 0.375, 0.5625, 0.375, 0.5, 0.4375, 0.9375, 0.4063, 1.0, 0.375, 0.9375, 0.4063, 0.0, 0.4375, 0.0625, 0.375, 0.0625, 0.4375, 0.4375, 0.4375, 0.5, 0.375, 0.5, 0.375, 0.4375, 0.4375, 0.875, 0.4375, 0.9375, 0.375, 0.9375, 0.375, 0.875, 0.4375, 0.375, 0.4375, 0.4375, 0.375, 0.4375, 0.375, 0.375, 0.4375, 0.8125, 0.4375, 0.875, 0.375, 0.875, 0.375, 0.8125, 0.4375, 0.3125, 0.4375, 0.375, 0.375, 0.375, 0.375, 0.3125, 0.375, 0.5, 0.375, 0.5625, 0.3125, 0.5625, 0.3125, 0.5, 0.375, 0.9375, 0.3438, 1.0, 0.3125, 0.9375, 0.3438, 0.0, 0.375, 0.0625, 0.3125, 0.0625, 0.375, 0.4375, 0.375, 0.5, 0.3125, 0.5, 0.3125, 0.4375, 0.375, 0.875, 0.375, 0.9375, 0.3125, 0.9375, 0.3125, 0.875, 0.375, 0.375, 0.375, 0.4375, 0.3125, 0.4375, 0.3125, 0.375, 0.375, 0.8125, 0.375, 0.875, 0.3125, 0.875, 0.3125, 0.8125, 0.375, 0.3125, 0.375, 0.375, 0.3125, 0.375, 0.3125, 0.3125, 0.375, 0.75, 0.375, 0.8125, 0.3125, 0.8125, 0.3125, 0.75, 0.375, 0.25, 0.375, 0.3125, 0.3125, 0.3125, 0.3125, 0.25, 0.375, 0.6875, 0.375, 0.75, 0.3125, 0.75, 0.3125, 0.6875, 0.375, 0.1875, 0.375, 0.25, 0.3125, 0.25, 0.3125, 0.1875, 0.375, 0.625, 0.375, 0.6875, 0.3125, 0.6875, 0.3125, 0.625, 0.375, 0.125, 0.375, 0.1875, 0.3125, 0.1875, 0.3125, 0.125, 0.375, 0.5625, 0.375, 0.625, 0.3125, 0.625, 0.3125, 0.5625, 0.375, 0.0625, 0.375, 0.125, 0.3125, 0.125, 0.3125, 0.0625, 0.3125, 0.25, 0.3125, 0.3125, 0.25, 0.3125, 0.25, 0.25, 0.3125, 0.6875, 0.3125, 0.75, 0.25, 0.75, 0.25, 0.6875, 0.3125, 0.1875, 0.3125, 0.25, 0.25, 0.25, 0.25, 0.1875, 0.3125, 0.625, 0.3125, 0.6875, 0.25, 0.6875, 0.25, 0.625, 0.3125, 0.125, 0.3125, 0.1875, 0.25, 0.1875, 0.25, 0.125, 0.3125, 0.5625, 0.3125, 0.625, 0.25, 0.625, 0.25, 0.5625, 0.3125, 0.0625, 0.3125, 0.125, 0.25, 0.125, 0.25, 0.0625, 0.3125, 0.5, 0.3125, 0.5625, 0.25, 0.5625, 0.25, 0.5, 0.3125, 0.9375, 0.2813, 1.0, 0.25, 0.9375, 0.2813, 0.0, 0.3125, 0.0625, 0.25, 0.0625, 0.3125, 0.4375, 0.3125, 0.5, 0.25, 0.5, 0.25, 0.4375, 0.3125, 0.875, 0.3125, 0.9375, 0.25, 0.9375, 0.25, 0.875, 0.3125, 0.375, 0.3125, 0.4375, 0.25, 0.4375, 0.25, 0.375, 0.3125, 0.8125, 0.3125, 0.875, 0.25, 0.875, 0.25, 0.8125, 0.3125, 0.3125, 0.3125, 0.375, 0.25, 0.375, 0.25, 0.3125, 0.3125, 0.75, 0.3125, 0.8125, 0.25, 0.8125, 0.25, 0.75, 0.25, 0.9375, 0.2188, 1.0, 0.1875, 0.9375, 0.2188, 0.0, 0.25, 0.0625, 0.1875, 0.0625, 0.25, 0.4375, 0.25, 0.5, 0.1875, 0.5, 0.1875, 0.4375, 0.25, 0.875, 0.25, 0.9375, 0.1875, 0.9375, 0.1875, 0.875, 0.25, 0.375, 0.25, 0.4375, 0.1875, 0.4375, 0.1875, 0.375, 0.25, 0.8125, 0.25, 0.875, 0.1875, 0.875, 0.1875, 0.8125, 0.25, 0.3125, 0.25, 0.375, 0.1875, 0.375, 0.1875, 0.3125, 0.25, 0.75, 0.25, 0.8125, 0.1875, 0.8125, 0.1875, 0.75, 0.25, 0.25, 0.25, 0.3125, 0.1875, 0.3125, 0.1875, 0.25, 0.25, 0.6875, 0.25, 0.75, 0.1875, 0.75, 0.1875, 0.6875, 0.25, 0.1875, 0.25, 0.25, 0.1875, 0.25, 0.1875, 0.1875, 0.25, 0.625, 0.25, 0.6875, 0.1875, 0.6875, 0.1875, 0.625, 0.25, 0.125, 0.25, 0.1875, 0.1875, 0.1875, 0.1875, 0.125, 0.25, 0.5625, 0.25, 0.625, 0.1875, 0.625, 0.1875, 0.5625, 0.25, 0.0625, 0.25, 0.125, 0.1875, 0.125, 0.1875, 0.0625, 0.25, 0.5, 0.25, 0.5625, 0.1875, 0.5625, 0.1875, 0.5, 0.1875, 0.6875, 0.1875, 0.75, 0.125, 0.75, 0.125, 0.6875, 0.1875, 0.1875, 0.1875, 0.25, 0.125, 0.25, 0.125, 0.1875, 0.1875, 0.625, 0.1875, 0.6875, 0.125, 0.6875, 0.125, 0.625, 0.1875, 0.125, 0.1875, 0.1875, 0.125, 0.1875, 0.125, 0.125, 0.1875, 0.5625, 0.1875, 0.625, 0.125, 0.625, 0.125, 0.5625, 0.1875, 0.0625, 0.1875, 0.125, 0.125, 0.125, 0.125, 0.0625, 0.1875, 0.5, 0.1875, 0.5625, 0.125, 0.5625, 0.125, 0.5, 0.1875, 0.9375, 0.1563, 1.0, 0.125, 0.9375, 0.1563, 0.0, 0.1875, 0.0625, 0.125, 0.0625, 0.1875, 0.4375, 0.1875, 0.5, 0.125, 0.5, 0.125, 0.4375, 0.1875, 0.875, 0.1875, 0.9375, 0.125, 0.9375, 0.125, 0.875, 0.1875, 0.375, 0.1875, 0.4375, 0.125, 0.4375, 0.125, 0.375, 0.1875, 0.8125, 0.1875, 0.875, 0.125, 0.875, 0.125, 0.8125, 0.1875, 0.3125, 0.1875, 0.375, 0.125, 0.375, 0.125, 0.3125, 0.1875, 0.75, 0.1875, 0.8125, 0.125, 0.8125, 0.125, 0.75, 0.1875, 0.25, 0.1875, 0.3125, 0.125, 0.3125, 0.125, 0.25, 0.125, 0.4375, 0.125, 0.5, 0.0625, 0.5, 0.0625, 0.4375, 0.125, 0.875, 0.125, 0.9375, 0.0625, 0.9375, 0.0625, 0.875, 0.125, 0.375, 0.125, 0.4375, 0.0625, 0.4375, 0.0625, 0.375, 0.125, 0.8125, 0.125, 0.875, 0.0625, 0.875, 0.0625, 0.8125, 0.125, 0.3125, 0.125, 0.375, 0.0625, 0.375, 0.0625, 0.3125, 0.125, 0.75, 0.125, 0.8125, 0.0625, 0.8125, 0.0625, 0.75, 0.125, 0.25, 0.125, 0.3125, 0.0625, 0.3125, 0.0625, 0.25, 0.125, 0.6875, 0.125, 0.75, 0.0625, 0.75, 0.0625, 0.6875, 0.125, 0.1875, 0.125, 0.25, 0.0625, 0.25, 0.0625, 0.1875, 0.125, 0.625, 0.125, 0.6875, 0.0625, 0.6875, 0.0625, 0.625, 0.125, 0.125, 0.125, 0.1875, 0.0625, 0.1875, 0.0625, 0.125, 0.125, 0.5625, 0.125, 0.625, 0.0625, 0.625, 0.0625, 0.5625, 0.125, 0.0625, 0.125, 0.125, 0.0625, 0.125, 0.0625, 0.0625, 0.125, 0.5, 0.125, 0.5625, 0.0625, 0.5625, 0.0625, 0.5, 0.125, 0.9375, 0.09375, 1.0, 0.0625, 0.9375, 0.09375, 0.0, 0.125, 0.0625, 0.0625, 0.0625, 0.0625, 0.1875, 0.0625, 0.25, 0.0, 0.25, 1.192e-07, 0.1875, 0.0625, 0.625, 0.0625, 0.6875, 0.0, 0.6875, 1.192e-07, 0.625, 0.0625, 0.125, 0.0625, 0.1875, 1.192e-07, 0.1875, 1.788e-07, 0.125, 0.0625, 0.5625, 0.0625, 0.625, 1.192e-07, 0.625, 0.0, 0.5625, 0.0625, 0.0625, 0.0625, 0.125, 1.788e-07, 0.125, 4.768e-07, 0.0625, 0.0625, 0.5, 0.0625, 0.5625, 0.0, 0.5625, 0.0, 0.5, 0.0625, 0.9375, 0.03125, 1.0, 4.768e-07, 0.9375, 0.03125, 0.0, 0.0625, 0.0625, 4.768e-07, 0.0625, 0.0625, 0.4375, 0.0625, 0.5, 0.0, 0.5, 0.0, 0.4375, 0.0625, 0.875, 0.0625, 0.9375, 4.768e-07, 0.9375, 1.788e-07, 0.875, 0.0625, 0.375, 0.0625, 0.4375, 0.0, 0.4375, 1.192e-07, 0.375, 0.0625, 0.8125, 0.0625, 0.875, 1.788e-07, 0.875, 1.192e-07, 0.8125, 0.0625, 0.3125, 0.0625, 0.375, 1.192e-07, 0.375, 0.0, 0.3125, 0.0625, 0.75, 0.0625, 0.8125, 1.192e-07, 0.8125, 0.0, 0.75, 0.0625, 0.25, 0.0625, 0.3125, 0.0, 0.3125, 0.0, 0.25, 0.0625, 0.6875, 0.0625, 0.75, 0.0, 0.75, 0.0, 0.6875, -2.384e-07, 0.375, 0.0, 0.4375, 0.0625, 0.4375, 0.0625, 0.375, -2.384e-07, 0.8125, -2.384e-07, 0.875, 0.0625, 0.875, 0.0625, 0.8125, 0.0, 0.3125, -2.384e-07, 0.375, 0.0625, 0.375, 0.0625, 0.3125, 0.0, 0.75, -2.384e-07, 0.8125, 0.0625, 0.8125, 0.0625, 0.75, 0.0, 0.25, 0.0, 0.3125, 0.0625, 0.3125, 0.0625, 0.25, 0.0, 0.6875, 0.0, 0.75, 0.0625, 0.75, 0.0625, 0.6875, -2.384e-07, 0.1875, 0.0, 0.25, 0.0625, 0.25, 0.0625, 0.1875, -2.384e-07, 0.625, 0.0, 0.6875, 0.0625, 0.6875, 0.0625, 0.625, -2.384e-07, 0.125, -2.384e-07, 0.1875, 0.0625, 0.1875, 0.0625, 0.125, 0.0, 0.5625, -2.384e-07, 0.625, 0.0625, 0.625, 0.0625, 0.5625, -4.768e-07, 0.0625, -2.384e-07, 0.125, 0.0625, 0.125, 0.0625, 0.0625, 0.0, 0.5, 0.0, 0.5625, 0.0625, 0.5625, 0.0625, 0.5, -4.768e-07, 0.9375, 0.03125, 1.0, 0.0625, 0.9375, 0.03125, 0.0, -4.768e-07, 0.0625, 0.0625, 0.0625, 0.0, 0.4375, 0.0, 0.5, 0.0625, 0.5, 0.0625, 0.4375, -2.384e-07, 0.875, -4.768e-07, 0.9375, 0.0625, 0.9375, 0.0625, 0.875, 0.0625, 0.125, 0.0625, 0.1875, 0.125, 0.1875, 0.125, 0.125, 0.0625, 0.5625, 0.0625, 0.625, 0.125, 0.625, 0.125, 0.5625, 0.0625, 0.0625, 0.0625, 0.125, 0.125, 0.125, 0.125, 0.0625, 0.0625, 0.5, 0.0625, 0.5625, 0.125, 0.5625, 0.125, 0.5, 0.0625, 0.9375, 0.09375, 1.0, 0.125, 0.9375, 0.09375, 0.0, 0.0625, 0.0625, 0.125, 0.0625, 0.0625, 0.4375, 0.0625, 0.5, 0.125, 0.5, 0.125, 0.4375, 0.0625, 0.875, 0.0625, 0.9375, 0.125, 0.9375, 0.125, 0.875, 0.0625, 0.375, 0.0625, 0.4375, 0.125, 0.4375, 0.125, 0.375, 0.0625, 0.8125, 0.0625, 0.875, 0.125, 0.875, 0.125, 0.8125, 0.0625, 0.3125, 0.0625, 0.375, 0.125, 0.375, 0.125, 0.3125, 0.0625, 0.75, 0.0625, 0.8125, 0.125, 0.8125, 0.125, 0.75, 0.0625, 0.25, 0.0625, 0.3125, 0.125, 0.3125, 0.125, 0.25, 0.0625, 0.6875, 0.0625, 0.75, 0.125, 0.75, 0.125, 0.6875, 0.0625, 0.1875, 0.0625, 0.25, 0.125, 0.25, 0.125, 0.1875, 0.0625, 0.625, 0.0625, 0.6875, 0.125, 0.6875, 0.125, 0.625, 0.125, 0.8125, 0.125, 0.875, 0.1875, 0.875, 0.1875, 0.8125, 0.125, 0.3125, 0.125, 0.375, 0.1875, 0.375, 0.1875, 0.3125, 0.125, 0.75, 0.125, 0.8125, 0.1875, 0.8125, 0.1875, 0.75, 0.125, 0.25, 0.125, 0.3125, 0.1875, 0.3125, 0.1875, 0.25, 0.125, 0.6875, 0.125, 0.75, 0.1875, 0.75, 0.1875, 0.6875, 0.125, 0.1875, 0.125, 0.25, 0.1875, 0.25, 0.1875, 0.1875, 0.125, 0.625, 0.125, 0.6875, 0.1875, 0.6875, 0.1875, 0.625, 0.125, 0.125, 0.125, 0.1875, 0.1875, 0.1875, 0.1875, 0.125, 0.125, 0.5625, 0.125, 0.625, 0.1875, 0.625, 0.1875, 0.5625, 0.125, 0.0625, 0.125, 0.125, 0.1875, 0.125, 0.1875, 0.0625, 0.125, 0.5, 0.125, 0.5625, 0.1875, 0.5625, 0.1875, 0.5, 0.125, 0.9375, 0.1562, 1.0, 0.1875, 0.9375, 0.1562, 0.0, 0.125, 0.0625, 0.1875, 0.0625, 0.125, 0.4375, 0.125, 0.5, 0.1875, 0.5, 0.1875, 0.4375, 0.125, 0.875, 0.125, 0.9375, 0.1875, 0.9375, 0.1875, 0.875, 0.125, 0.375, 0.125, 0.4375, 0.1875, 0.4375, 0.1875, 0.375, 0.1875, 0.5625, 0.1875, 0.625, 0.25, 0.625, 0.25, 0.5625, 0.1875, 0.0625, 0.1875, 0.125, 0.25, 0.125, 0.25, 0.0625, 0.1875, 0.5, 0.1875, 0.5625, 0.25, 0.5625, 0.25, 0.5, 0.1875, 0.9375, 0.2187, 1.0, 0.25, 0.9375, 0.2187, 0.0, 0.1875, 0.0625, 0.25, 0.0625, 0.1875, 0.4375, 0.1875, 0.5, 0.25, 0.5, 0.25, 0.4375, 0.1875, 0.875, 0.1875, 0.9375, 0.25, 0.9375, 0.25, 0.875, 0.1875, 0.375, 0.1875, 0.4375, 0.25, 0.4375, 0.25, 0.375, 0.1875, 0.8125, 0.1875, 0.875, 0.25, 0.875, 0.25, 0.8125, 0.1875, 0.3125, 0.1875, 0.375, 0.25, 0.375, 0.25, 0.3125, 0.1875, 0.75, 0.1875, 0.8125, 0.25, 0.8125, 0.25, 0.75, 0.1875, 0.25, 0.1875, 0.3125, 0.25, 0.3125, 0.25, 0.25, 0.1875, 0.6875, 0.1875, 0.75, 0.25, 0.75, 0.25, 0.6875, 0.1875, 0.1875, 0.1875, 0.25, 0.25, 0.25, 0.25, 0.1875, 0.1875, 0.625, 0.1875, 0.6875, 0.25, 0.6875, 0.25, 0.625, 0.1875, 0.125, 0.1875, 0.1875, 0.25, 0.1875, 0.25, 0.125, 0.25, 0.3125, 0.25, 0.375, 0.3125, 0.375, 0.3125, 0.3125, 0.25, 0.75, 0.25, 0.8125, 0.3125, 0.8125, 0.3125, 0.75, 0.25, 0.25, 0.25, 0.3125, 0.3125, 0.3125, 0.3125, 0.25, 0.25, 0.6875, 0.25, 0.75, 0.3125, 0.75, 0.3125, 0.6875, 0.25, 0.1875, 0.25, 0.25, 0.3125, 0.25, 0.3125, 0.1875, 0.25, 0.625, 0.25, 0.6875, 0.3125, 0.6875, 0.3125, 0.625, 0.25, 0.125, 0.25, 0.1875, 0.3125, 0.1875, 0.3125, 0.125, 0.25, 0.5625, 0.25, 0.625, 0.3125, 0.625, 0.3125, 0.5625, 0.25, 0.0625, 0.25, 0.125, 0.3125, 0.125, 0.3125, 0.0625, 0.25, 0.5, 0.25, 0.5625, 0.3125, 0.5625, 0.3125, 0.5, 0.25, 0.9375, 0.2812, 1.0, 0.3125, 0.9375, 0.2812, 0.0, 0.25, 0.0625, 0.3125, 0.0625, 0.25, 0.4375, 0.25, 0.5, 0.3125, 0.5, 0.3125, 0.4375, 0.25, 0.875, 0.25, 0.9375, 0.3125, 0.9375, 0.3125, 0.875, 0.25, 0.375, 0.25, 0.4375, 0.3125, 0.4375, 0.3125, 0.375, 0.25, 0.8125, 0.25, 0.875, 0.3125, 0.875, 0.3125, 0.8125, 0.3125, 0.0625, 0.3125, 0.125, 0.375, 0.125, 0.375, 0.0625, 0.3125, 0.5, 0.3125, 0.5625, 0.375, 0.5625, 0.375, 0.5, 0.3125, 0.9375, 0.3437, 1.0, 0.375, 0.9375, 0.3437, 0.0, 0.3125, 0.0625, 0.375, 0.0625, 0.3125, 0.4375, 0.3125, 0.5, 0.375, 0.5, 0.375, 0.4375, 0.3125, 0.875, 0.3125, 0.9375, 0.375, 0.9375, 0.375, 0.875, 0.3125, 0.375, 0.3125, 0.4375, 0.375, 0.4375, 0.375, 0.375, 0.3125, 0.8125, 0.3125, 0.875, 0.375, 0.875, 0.375, 0.8125, 0.3125, 0.3125, 0.3125, 0.375, 0.375, 0.375, 0.375, 0.3125, 0.3125, 0.75, 0.3125, 0.8125, 0.375, 0.8125, 0.375, 0.75, 0.3125, 0.25, 0.3125, 0.3125, 0.375, 0.3125, 0.375, 0.25, 0.3125, 0.6875, 0.3125, 0.75, 0.375, 0.75, 0.375, 0.6875, 0.3125, 0.1875, 0.3125, 0.25, 0.375, 0.25, 0.375, 0.1875, 0.3125, 0.625, 0.3125, 0.6875, 0.375, 0.6875, 0.375, 0.625, 0.3125, 0.125, 0.3125, 0.1875, 0.375, 0.1875, 0.375, 0.125, 0.3125, 0.5625, 0.3125, 0.625, 0.375, 0.625, 0.375, 0.5625, 0.375, 0.75, 0.375, 0.8125, 0.4375, 0.8125, 0.4375, 0.75, 0.375, 0.25, 0.375, 0.3125, 0.4375, 0.3125, 0.4375, 0.25, 0.375, 0.6875, 0.375, 0.75, 0.4375, 0.75, 0.4375, 0.6875, 0.375, 0.1875, 0.375, 0.25, 0.4375, 0.25, 0.4375, 0.1875, 0.375, 0.625, 0.375, 0.6875, 0.4375, 0.6875, 0.4375, 0.625, 0.375, 0.125, 0.375, 0.1875, 0.4375, 0.1875, 0.4375, 0.125, 0.375, 0.5625, 0.375, 0.625, 0.4375, 0.625, 0.4375, 0.5625, 0.375, 0.0625, 0.375, 0.125, 0.4375, 0.125, 0.4375, 0.0625, 0.375, 0.5, 0.375, 0.5625, 0.4375, 0.5625, 0.4375, 0.5, 0.375, 0.9375, 0.4062, 1.0, 0.4375, 0.9375, 0.4062, 0.0, 0.375, 0.0625, 0.4375, 0.0625, 0.375, 0.4375, 0.375, 0.5, 0.4375, 0.5, 0.4375, 0.4375, 0.375, 0.875, 0.375, 0.9375, 0.4375, 0.9375, 0.4375, 0.875, 0.375, 0.375, 0.375, 0.4375, 0.4375, 0.4375, 0.4375, 0.375, 0.375, 0.8125, 0.375, 0.875, 0.4375, 0.875, 0.4375, 0.8125, 0.375, 0.3125, 0.375, 0.375, 0.4375, 0.375, 0.4375, 0.3125, 0.4375, 0.5, 0.4375, 0.5625, 0.5, 0.5625, 0.5, 0.5, 0.4375, 0.9375, 0.4687, 1.0, 0.5, 0.9375, 0.4688, 0.0, 0.4375, 0.0625, 0.5, 0.0625, 0.4375, 0.4375, 0.4375, 0.5, 0.5, 0.5, 0.5, 0.4375, 0.4375, 0.875, 0.4375, 0.9375, 0.5, 0.9375, 0.5, 0.875, 0.4375, 0.375, 0.4375, 0.4375, 0.5, 0.4375, 0.5, 0.375, 0.4375, 0.8125, 0.4375, 0.875, 0.5, 0.875, 0.5, 0.8125, 0.4375, 0.3125, 0.4375, 0.375, 0.5, 0.375, 0.5, 0.3125, 0.4375, 0.75, 0.4375, 0.8125, 0.5, 0.8125, 0.5, 0.75, 0.4375, 0.25, 0.4375, 0.3125, 0.5, 0.3125, 0.5, 0.25, 0.4375, 0.6875, 0.4375, 0.75, 0.5, 0.75, 0.5, 0.6875, 0.4375, 0.1875, 0.4375, 0.25, 0.5, 0.25, 0.5, 0.1875, 0.4375, 0.625, 0.4375, 0.6875, 0.5, 0.6875, 0.5, 0.625, 0.4375, 0.125, 0.4375, 0.1875, 0.5, 0.1875, 0.5, 0.125, 0.4375, 0.5625, 0.4375, 0.625, 0.5, 0.625, 0.5, 0.5625, 0.4375, 0.0625, 0.4375, 0.125, 0.5, 0.125, 0.5, 0.0625])
me_sphere.use_remesh_fix_poles = True
me_sphere.use_remesh_preserve_attributes = False
me_sphere.use_mirror_vertex_groups = False
me_sphere.update()

# ---- objects
ob_sphere = bpy.data.objects.new('Sphere', me_sphere)

# ---- transforms, parenting, visibility, modifiers, constraints
ob_sphere.location = (0.0, 0.0, 0.0)
ob_sphere.lineart.crease_threshold = 0.0

# ---- collection membership
col_collection.objects.link(ob_sphere)

# ---- scene / render settings (as saved in the file)
scene.frame_start = 1; scene.frame_end = 250; scene.frame_set(1)
scene.render.engine = 'BLENDER_EEVEE_NEXT'
scene.cycles.use_denoising = False
scene.cycles.samples = 128
scene.cycles.sampling_pattern = 'TABULATED_SOBOL'
scene.cycles.use_adaptive_sampling = False
scene.cycles.use_light_tree = False
scene.view_settings.view_transform = 'Filmic'
bpy.context.view_layer.update()

# ---- added for rendering (the .blend has no active camera and no usable light): camera, sun
cam_auto = bpy.data.cameras.new('AutoCamera')
cam_auto.lens = 50.0
cam_auto.sensor_width = 36.0
cam_auto.clip_end = 1000.0
ob_auto_camera = bpy.data.objects.new('AutoCamera', cam_auto)
scene.collection.objects.link(ob_auto_camera)
ob_auto_camera.location = (1.6731, -1.88001, 1.33848)
ob_auto_camera.rotation_euler = (1.09748, -7.21219e-08, 0.694738)
scene.camera = ob_auto_camera
light_auto_sun = bpy.data.lights.new('AutoSun', 'SUN')
light_auto_sun.energy = 3.0
light_auto_sun.angle = 0.0523599
ob_auto_sun = bpy.data.objects.new('AutoSun', light_auto_sun)
scene.collection.objects.link(ob_auto_sun)
ob_auto_sun.rotation_euler = (0.872665, 0.174533, 0.523599)
bpy.context.view_layer.update()

